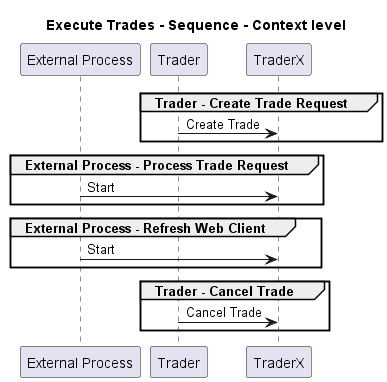

The diagram above was rendered by PlantUML. Its source (embedded in the PNG):
@startuml
!pragma layout smetana

title Execute Trades - Sequence - Context level

participant "External Process" as TraderX.Actors.ExternalProcess
participant "Trader" as TraderX.Actors.Trader
participant "TraderX" as TraderX.SoftwareSystems.TraderX

group Trader - Create Trade Request
TraderX.Actors.Trader -> TraderX.SoftwareSystems.TraderX : Create Trade
end
group External Process - Process Trade Request
TraderX.Actors.ExternalProcess -> TraderX.SoftwareSystems.TraderX : Start
end
group External Process - Refresh Web Client
TraderX.Actors.ExternalProcess -> TraderX.SoftwareSystems.TraderX : Start
end
group Trader - Cancel Trade
TraderX.Actors.Trader -> TraderX.SoftwareSystems.TraderX : Cancel Trade
end


@enduml